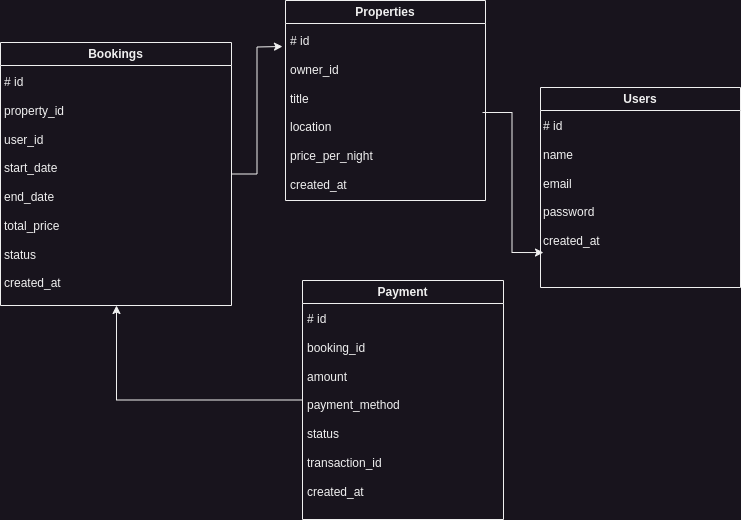

The diagram above was exported from draw.io. Its source (the exported page's mxGraphModel, read from the mxfile embedded in the PNG):
<mxGraphModel dx="746" dy="512" grid="0" gridSize="10" guides="1" tooltips="1" connect="1" arrows="1" fold="1" page="1" pageScale="1" pageWidth="850" pageHeight="1100" math="0" shadow="0">
  <root>
    <mxCell id="0" />
    <mxCell id="1" parent="0" />
    <mxCell id="cYkHIwJWAxN2ZFok8rPM-4" value="Properties" style="swimlane;whiteSpace=wrap;html=1;" vertex="1" parent="1">
      <mxGeometry x="318" y="23" width="200" height="200" as="geometry" />
    </mxCell>
    <mxCell id="cYkHIwJWAxN2ZFok8rPM-9" value="# id&lt;div&gt;&lt;br&gt;&lt;/div&gt;&lt;div&gt;owner_id&lt;/div&gt;&lt;div&gt;&lt;br&gt;&lt;/div&gt;&lt;div&gt;title&lt;/div&gt;&lt;div&gt;&lt;br&gt;&lt;/div&gt;&lt;div&gt;location&lt;/div&gt;&lt;div&gt;&lt;br&gt;&lt;/div&gt;&lt;div&gt;price_per_night&lt;/div&gt;&lt;div&gt;&lt;br&gt;&lt;/div&gt;&lt;div&gt;created_at&lt;/div&gt;" style="text;html=1;align=left;verticalAlign=top;whiteSpace=wrap;rounded=0;" vertex="1" parent="cYkHIwJWAxN2ZFok8rPM-4">
      <mxGeometry x="3" y="27" width="194" height="170" as="geometry" />
    </mxCell>
    <mxCell id="cYkHIwJWAxN2ZFok8rPM-10" value="Users" style="swimlane;whiteSpace=wrap;html=1;" vertex="1" parent="1">
      <mxGeometry x="573" y="110" width="200" height="200" as="geometry" />
    </mxCell>
    <mxCell id="cYkHIwJWAxN2ZFok8rPM-11" value="# id&lt;div&gt;&lt;br&gt;&lt;/div&gt;&lt;div&gt;name&lt;/div&gt;&lt;div&gt;&lt;br&gt;&lt;/div&gt;&lt;div&gt;email&lt;/div&gt;&lt;div&gt;&lt;br&gt;&lt;/div&gt;&lt;div&gt;password&lt;/div&gt;&lt;div&gt;&lt;br&gt;&lt;/div&gt;&lt;div&gt;created_at&lt;/div&gt;" style="text;html=1;align=left;verticalAlign=top;whiteSpace=wrap;rounded=0;" vertex="1" parent="cYkHIwJWAxN2ZFok8rPM-10">
      <mxGeometry x="1" y="25" width="199" height="171" as="geometry" />
    </mxCell>
    <mxCell id="cYkHIwJWAxN2ZFok8rPM-19" style="edgeStyle=orthogonalEdgeStyle;rounded=0;orthogonalLoop=1;jettySize=auto;html=1;" edge="1" parent="1" source="cYkHIwJWAxN2ZFok8rPM-12">
      <mxGeometry relative="1" as="geometry">
        <mxPoint x="315" y="69" as="targetPoint" />
      </mxGeometry>
    </mxCell>
    <mxCell id="cYkHIwJWAxN2ZFok8rPM-12" value="Bookings" style="swimlane;whiteSpace=wrap;html=1;" vertex="1" parent="1">
      <mxGeometry x="33" y="65" width="231" height="263" as="geometry" />
    </mxCell>
    <mxCell id="cYkHIwJWAxN2ZFok8rPM-13" value="# id&lt;div&gt;&lt;br&gt;&lt;/div&gt;&lt;div&gt;property_id&lt;/div&gt;&lt;div&gt;&lt;br&gt;&lt;/div&gt;&lt;div&gt;user_id&lt;/div&gt;&lt;div&gt;&lt;br&gt;&lt;/div&gt;&lt;div&gt;start_date&lt;/div&gt;&lt;div&gt;&lt;br&gt;&lt;/div&gt;&lt;div&gt;end_date&lt;/div&gt;&lt;div&gt;&lt;br&gt;&lt;/div&gt;&lt;div&gt;total_price&lt;/div&gt;&lt;div&gt;&lt;br&gt;&lt;/div&gt;&lt;div&gt;status&lt;/div&gt;&lt;div&gt;&lt;br&gt;&lt;/div&gt;&lt;div&gt;created_at&lt;/div&gt;" style="text;html=1;align=left;verticalAlign=top;whiteSpace=wrap;rounded=0;" vertex="1" parent="cYkHIwJWAxN2ZFok8rPM-12">
      <mxGeometry x="2" y="26" width="228" height="237" as="geometry" />
    </mxCell>
    <mxCell id="cYkHIwJWAxN2ZFok8rPM-18" style="edgeStyle=orthogonalEdgeStyle;rounded=0;orthogonalLoop=1;jettySize=auto;html=1;entryX=0.5;entryY=1;entryDx=0;entryDy=0;" edge="1" parent="1" source="cYkHIwJWAxN2ZFok8rPM-15" target="cYkHIwJWAxN2ZFok8rPM-13">
      <mxGeometry relative="1" as="geometry" />
    </mxCell>
    <mxCell id="cYkHIwJWAxN2ZFok8rPM-15" value="Payment" style="swimlane;whiteSpace=wrap;html=1;" vertex="1" parent="1">
      <mxGeometry x="335" y="303" width="201" height="239" as="geometry" />
    </mxCell>
    <mxCell id="cYkHIwJWAxN2ZFok8rPM-16" value="# id&lt;div&gt;&lt;br&gt;&lt;/div&gt;&lt;div&gt;booking_id&lt;/div&gt;&lt;div&gt;&lt;br&gt;&lt;/div&gt;&lt;div&gt;amount&lt;/div&gt;&lt;div&gt;&lt;br&gt;&lt;/div&gt;&lt;div&gt;payment_method&lt;/div&gt;&lt;div&gt;&lt;br&gt;&lt;/div&gt;&lt;div&gt;status&lt;/div&gt;&lt;div&gt;&lt;br&gt;&lt;/div&gt;&lt;div&gt;transaction_id&lt;/div&gt;&lt;div&gt;&lt;br&gt;&lt;/div&gt;&lt;div&gt;created_at&lt;/div&gt;" style="text;html=1;align=left;verticalAlign=top;whiteSpace=wrap;rounded=0;" vertex="1" parent="cYkHIwJWAxN2ZFok8rPM-15">
      <mxGeometry x="3" y="25" width="198" height="214" as="geometry" />
    </mxCell>
    <mxCell id="cYkHIwJWAxN2ZFok8rPM-20" style="edgeStyle=orthogonalEdgeStyle;rounded=0;orthogonalLoop=1;jettySize=auto;html=1;entryX=0.01;entryY=0.819;entryDx=0;entryDy=0;entryPerimeter=0;" edge="1" parent="1" source="cYkHIwJWAxN2ZFok8rPM-9" target="cYkHIwJWAxN2ZFok8rPM-11">
      <mxGeometry relative="1" as="geometry" />
    </mxCell>
  </root>
</mxGraphModel>